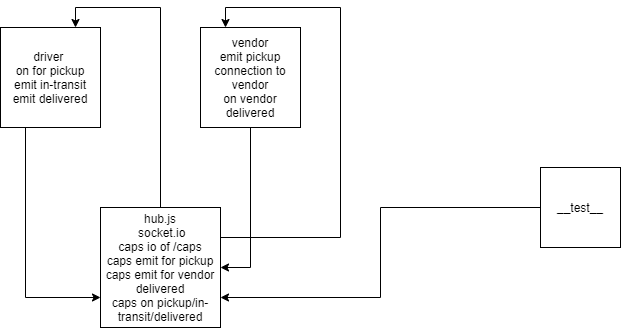

The diagram above was exported from draw.io. Its source (the exported page's mxGraphModel, read from the mxfile embedded in the PNG):
<mxGraphModel dx="760" dy="1656" grid="1" gridSize="10" guides="1" tooltips="1" connect="1" arrows="1" fold="1" page="1" pageScale="1" pageWidth="850" pageHeight="1100" math="0" shadow="0">
  <root>
    <mxCell id="0" />
    <mxCell id="1" parent="0" />
    <mxCell id="r-uDj613EUOCbNHqWnFq-3" style="edgeStyle=orthogonalEdgeStyle;rounded=0;orthogonalLoop=1;jettySize=auto;html=1;entryX=0.75;entryY=0;entryDx=0;entryDy=0;" parent="1" source="ZpL-puw8oYttdUUidCnS-1" target="ZpL-puw8oYttdUUidCnS-3" edge="1">
      <mxGeometry relative="1" as="geometry" />
    </mxCell>
    <mxCell id="r-uDj613EUOCbNHqWnFq-4" style="edgeStyle=orthogonalEdgeStyle;rounded=0;orthogonalLoop=1;jettySize=auto;html=1;entryX=0.25;entryY=0;entryDx=0;entryDy=0;exitX=1;exitY=0.25;exitDx=0;exitDy=0;" parent="1" source="ZpL-puw8oYttdUUidCnS-1" target="ZpL-puw8oYttdUUidCnS-4" edge="1">
      <mxGeometry relative="1" as="geometry">
        <Array as="points">
          <mxPoint x="500" y="-330" />
          <mxPoint x="500" y="-560" />
          <mxPoint x="385" y="-560" />
        </Array>
      </mxGeometry>
    </mxCell>
    <mxCell id="ZpL-puw8oYttdUUidCnS-1" value="hub.js&lt;br&gt;&amp;nbsp;socket.io&lt;br&gt;caps io of /caps&lt;br&gt;caps emit for pickup&lt;br&gt;caps emit for vendor delivered&lt;br&gt;caps on pickup/in-transit/delivered" style="whiteSpace=wrap;html=1;aspect=fixed;" parent="1" vertex="1">
      <mxGeometry x="260" y="-360" width="120" height="120" as="geometry" />
    </mxCell>
    <mxCell id="r-uDj613EUOCbNHqWnFq-2" style="edgeStyle=orthogonalEdgeStyle;rounded=0;orthogonalLoop=1;jettySize=auto;html=1;entryX=0;entryY=0.75;entryDx=0;entryDy=0;exitX=0.25;exitY=1;exitDx=0;exitDy=0;" parent="1" source="ZpL-puw8oYttdUUidCnS-3" target="ZpL-puw8oYttdUUidCnS-1" edge="1">
      <mxGeometry relative="1" as="geometry" />
    </mxCell>
    <mxCell id="ZpL-puw8oYttdUUidCnS-3" value="driver&amp;nbsp;&lt;br&gt;on for pickup&lt;br&gt;emit in-transit&lt;br&gt;emit delivered" style="whiteSpace=wrap;html=1;aspect=fixed;" parent="1" vertex="1">
      <mxGeometry x="160" y="-540" width="100" height="100" as="geometry" />
    </mxCell>
    <mxCell id="r-uDj613EUOCbNHqWnFq-1" style="edgeStyle=orthogonalEdgeStyle;rounded=0;orthogonalLoop=1;jettySize=auto;html=1;entryX=1;entryY=0.5;entryDx=0;entryDy=0;" parent="1" source="ZpL-puw8oYttdUUidCnS-4" target="ZpL-puw8oYttdUUidCnS-1" edge="1">
      <mxGeometry relative="1" as="geometry" />
    </mxCell>
    <mxCell id="ZpL-puw8oYttdUUidCnS-4" value="vendor&lt;br&gt;emit pickup&lt;br&gt;connection to vendor&lt;br&gt;on vendor delivered" style="whiteSpace=wrap;html=1;aspect=fixed;" parent="1" vertex="1">
      <mxGeometry x="360" y="-540" width="100" height="100" as="geometry" />
    </mxCell>
    <mxCell id="ZpL-puw8oYttdUUidCnS-6" style="edgeStyle=orthogonalEdgeStyle;rounded=0;orthogonalLoop=1;jettySize=auto;html=1;entryX=1;entryY=0.75;entryDx=0;entryDy=0;" parent="1" source="ZpL-puw8oYttdUUidCnS-5" target="ZpL-puw8oYttdUUidCnS-1" edge="1">
      <mxGeometry relative="1" as="geometry" />
    </mxCell>
    <mxCell id="ZpL-puw8oYttdUUidCnS-5" value="__test__" style="whiteSpace=wrap;html=1;aspect=fixed;" parent="1" vertex="1">
      <mxGeometry x="700" y="-400" width="80" height="80" as="geometry" />
    </mxCell>
  </root>
</mxGraphModel>